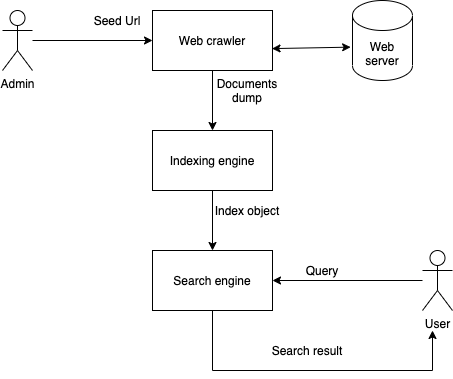

The diagram above was exported from draw.io. Its source (the exported page's mxGraphModel, read from the mxfile embedded in the PNG):
<mxGraphModel dx="983" dy="550" grid="1" gridSize="10" guides="1" tooltips="1" connect="1" arrows="1" fold="1" page="1" pageScale="1" pageWidth="3300" pageHeight="4681" math="0" shadow="0">
  <root>
    <mxCell id="0" />
    <mxCell id="1" parent="0" />
    <mxCell id="b_SrmW-dCk78N39cpHXm-1" value="Web crawler" style="rounded=0;whiteSpace=wrap;html=1;" vertex="1" parent="1">
      <mxGeometry x="680" y="220" width="120" height="60" as="geometry" />
    </mxCell>
    <mxCell id="b_SrmW-dCk78N39cpHXm-5" style="edgeStyle=orthogonalEdgeStyle;rounded=0;orthogonalLoop=1;jettySize=auto;html=1;entryX=0.5;entryY=0;entryDx=0;entryDy=0;" edge="1" parent="1" source="b_SrmW-dCk78N39cpHXm-2" target="b_SrmW-dCk78N39cpHXm-3">
      <mxGeometry relative="1" as="geometry" />
    </mxCell>
    <mxCell id="b_SrmW-dCk78N39cpHXm-2" value="Indexing engine" style="rounded=0;whiteSpace=wrap;html=1;" vertex="1" parent="1">
      <mxGeometry x="680" y="340" width="120" height="60" as="geometry" />
    </mxCell>
    <mxCell id="b_SrmW-dCk78N39cpHXm-3" value="Search engine" style="rounded=0;whiteSpace=wrap;html=1;" vertex="1" parent="1">
      <mxGeometry x="680" y="460" width="120" height="60" as="geometry" />
    </mxCell>
    <mxCell id="b_SrmW-dCk78N39cpHXm-4" value="" style="endArrow=classic;html=1;exitX=0.5;exitY=1;exitDx=0;exitDy=0;entryX=0.5;entryY=0;entryDx=0;entryDy=0;" edge="1" parent="1" source="b_SrmW-dCk78N39cpHXm-1" target="b_SrmW-dCk78N39cpHXm-2">
      <mxGeometry width="50" height="50" relative="1" as="geometry">
        <mxPoint x="760" y="360" as="sourcePoint" />
        <mxPoint x="810" y="310" as="targetPoint" />
      </mxGeometry>
    </mxCell>
    <mxCell id="b_SrmW-dCk78N39cpHXm-6" value="Documents dump" style="text;html=1;strokeColor=none;fillColor=none;align=center;verticalAlign=middle;whiteSpace=wrap;rounded=0;" vertex="1" parent="1">
      <mxGeometry x="740" y="290" width="70" height="20" as="geometry" />
    </mxCell>
    <mxCell id="b_SrmW-dCk78N39cpHXm-7" value="Index object" style="text;html=1;strokeColor=none;fillColor=none;align=center;verticalAlign=middle;whiteSpace=wrap;rounded=0;" vertex="1" parent="1">
      <mxGeometry x="740" y="410" width="70" height="20" as="geometry" />
    </mxCell>
    <mxCell id="b_SrmW-dCk78N39cpHXm-8" value="Query" style="text;html=1;strokeColor=none;fillColor=none;align=center;verticalAlign=middle;whiteSpace=wrap;rounded=0;" vertex="1" parent="1">
      <mxGeometry x="830" y="470" width="40" height="20" as="geometry" />
    </mxCell>
    <mxCell id="b_SrmW-dCk78N39cpHXm-14" style="edgeStyle=orthogonalEdgeStyle;rounded=0;orthogonalLoop=1;jettySize=auto;html=1;entryX=0;entryY=0.5;entryDx=0;entryDy=0;" edge="1" parent="1" source="b_SrmW-dCk78N39cpHXm-9" target="b_SrmW-dCk78N39cpHXm-1">
      <mxGeometry relative="1" as="geometry" />
    </mxCell>
    <mxCell id="b_SrmW-dCk78N39cpHXm-9" value="Admin" style="shape=umlActor;verticalLabelPosition=bottom;verticalAlign=top;html=1;outlineConnect=0;" vertex="1" parent="1">
      <mxGeometry x="530" y="220" width="30" height="60" as="geometry" />
    </mxCell>
    <mxCell id="b_SrmW-dCk78N39cpHXm-12" value="Web server" style="shape=cylinder3;whiteSpace=wrap;html=1;boundedLbl=1;backgroundOutline=1;size=15;" vertex="1" parent="1">
      <mxGeometry x="880" y="210" width="60" height="80" as="geometry" />
    </mxCell>
    <mxCell id="b_SrmW-dCk78N39cpHXm-15" value="Seed Url" style="text;html=1;strokeColor=none;fillColor=none;align=center;verticalAlign=middle;whiteSpace=wrap;rounded=0;" vertex="1" parent="1">
      <mxGeometry x="620" y="220" width="50" height="20" as="geometry" />
    </mxCell>
    <mxCell id="b_SrmW-dCk78N39cpHXm-21" value="" style="endArrow=classic;startArrow=classic;html=1;entryX=-0.031;entryY=0.583;entryDx=0;entryDy=0;entryPerimeter=0;exitX=0.996;exitY=0.635;exitDx=0;exitDy=0;exitPerimeter=0;" edge="1" parent="1" source="b_SrmW-dCk78N39cpHXm-1" target="b_SrmW-dCk78N39cpHXm-12">
      <mxGeometry width="50" height="50" relative="1" as="geometry">
        <mxPoint x="740" y="360" as="sourcePoint" />
        <mxPoint x="790" y="310" as="targetPoint" />
      </mxGeometry>
    </mxCell>
    <mxCell id="b_SrmW-dCk78N39cpHXm-26" style="edgeStyle=orthogonalEdgeStyle;rounded=0;orthogonalLoop=1;jettySize=auto;html=1;entryX=1;entryY=0.5;entryDx=0;entryDy=0;" edge="1" parent="1" source="b_SrmW-dCk78N39cpHXm-23" target="b_SrmW-dCk78N39cpHXm-3">
      <mxGeometry relative="1" as="geometry" />
    </mxCell>
    <mxCell id="b_SrmW-dCk78N39cpHXm-23" value="User" style="shape=umlActor;verticalLabelPosition=bottom;verticalAlign=top;html=1;outlineConnect=0;" vertex="1" parent="1">
      <mxGeometry x="950" y="460" width="30" height="60" as="geometry" />
    </mxCell>
    <mxCell id="b_SrmW-dCk78N39cpHXm-28" value="" style="endArrow=classic;html=1;" edge="1" parent="1">
      <mxGeometry width="50" height="50" relative="1" as="geometry">
        <mxPoint x="960" y="580" as="sourcePoint" />
        <mxPoint x="960" y="540" as="targetPoint" />
      </mxGeometry>
    </mxCell>
    <mxCell id="b_SrmW-dCk78N39cpHXm-29" value="" style="endArrow=none;html=1;exitX=0.5;exitY=1;exitDx=0;exitDy=0;" edge="1" parent="1" source="b_SrmW-dCk78N39cpHXm-3">
      <mxGeometry width="50" height="50" relative="1" as="geometry">
        <mxPoint x="710" y="450" as="sourcePoint" />
        <mxPoint x="740" y="580" as="targetPoint" />
      </mxGeometry>
    </mxCell>
    <mxCell id="b_SrmW-dCk78N39cpHXm-30" value="" style="endArrow=none;html=1;" edge="1" parent="1">
      <mxGeometry width="50" height="50" relative="1" as="geometry">
        <mxPoint x="960" y="580" as="sourcePoint" />
        <mxPoint x="740" y="580" as="targetPoint" />
      </mxGeometry>
    </mxCell>
    <mxCell id="b_SrmW-dCk78N39cpHXm-31" value="Search result" style="text;html=1;strokeColor=none;fillColor=none;align=center;verticalAlign=middle;whiteSpace=wrap;rounded=0;" vertex="1" parent="1">
      <mxGeometry x="780" y="550" width="110" height="20" as="geometry" />
    </mxCell>
  </root>
</mxGraphModel>